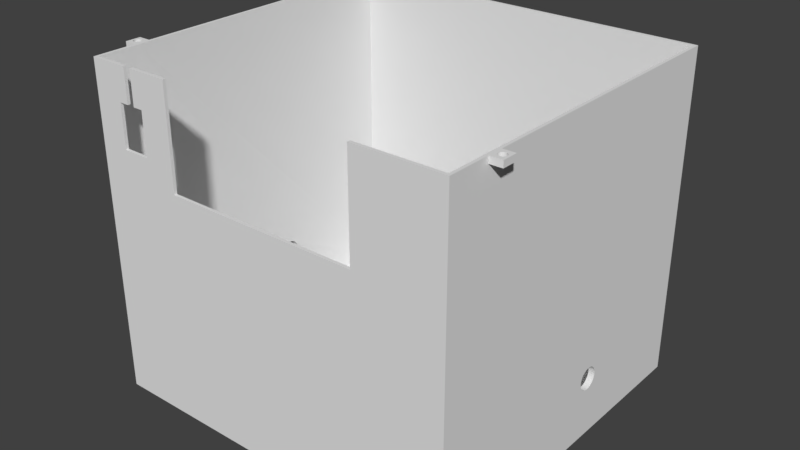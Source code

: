 # Source: MainBox.blend  (saved by Blender 2.79.0; exported with 4.5.12 LTS)
import bpy
from mathutils import Matrix  # noqa: F401  (used for matrix-valued properties, if any)

bpy.ops.wm.read_factory_settings(use_empty=True)
scene = bpy.context.scene
scene.name = 'Scene'

# ---- collections
col_collection_1 = bpy.data.collections.new('Collection 1'); scene.collection.children.link(col_collection_1)

# ---- materials (node trees are filled in below, after node groups)
mat_material = bpy.data.materials.new('Material')
mat_material.alpha_threshold = 0.0
mat_material.use_transparent_shadow = False
mat_material.roughness = 0.5
mat_material.line_color = (0.0, 0.0, 0.0, 1.0)

# ---- material node trees

# ---- world
world_world = bpy.data.worlds.new('World'); scene.world = world_world
world_world.color = (0.05088, 0.05088, 0.05088)
world_world.use_sun_shadow = False
world_world.sun_shadow_jitter_overblur = 0.0
world_world.cycles.sampling_method = 'MANUAL'

# ---- meshes
me_cube = bpy.data.meshes.new('Cube')
me_cube.from_pydata([(-21.0, -15.0, 84.0), (-21.0, -3.0, 84.0), (-19.0, -15.0, 84.0), (-19.0, -3.0, 84.0), (49.55, -15.0, 84.0), (49.55, -3.0, 84.0), (51.55, -15.0, 84.0), (51.55, -3.0, 84.0), (12.0, -31.0, 87.0), (12.0, -26.0, 87.0), (14.0, -31.0, 87.0), (14.0, -26.0, 87.0), (12.0, -3.0, 87.0), (12.0, 2.0, 87.0), (14.0, -3.0, 87.0), (14.0, 2.0, 87.0), (32.0, 58.0, 2.0), (60.0, -54.0, 2.0), (-60.0, -54.0, 2.0), (-32.0, 58.0, 2.0), (32.0, 59.0, 35.0), (61.0, -55.0, 110.0), (-61.0, -55.0, 110.0), (-32.0, 59.0, 35.0), (32.0, 59.0, 2.0), (61.0, -55.0, 2.0), (-32.0, 59.0, 2.0), (-61.0, -55.0, 2.0), (32.0, 58.0, 35.0), (60.0, -54.0, 109.0), (-32.0, 58.0, 35.0), (-60.0, -54.0, 109.0), (61.0, 59.0, 2.0), (-61.0, 59.0, 2.0), (61.0, 59.0, 110.0), (-61.0, 59.0, 110.0), (60.0, 58.0, 2.0), (-60.0, 58.0, 2.0), (60.0, 58.0, 109.0), (-60.0, 58.0, 109.0), (10.0, -21.0, 109.0), (10.0, -36.0, 109.0), (16.0, -36.0, 109.0), (16.0, 7.0, 109.0), (16.0, -8.0, 109.0), (10.0, -8.0, 109.0), (16.0, -21.0, 109.0), (10.0, 7.0, 109.0), (14.0, -29.04, 90.69), (12.0, -29.04, 90.69), (14.0, -29.15, 89.52), (12.0, -29.15, 89.52), (14.0, -29.23, 89.76), (12.0, -29.23, 89.76), (14.0, -29.25, 90.0), (12.0, -29.25, 90.0), (14.0, -28.24, 91.23), (12.0, -28.24, 91.23), (14.0, -27.76, 91.23), (12.0, -27.76, 91.23), (14.0, -28.48, 91.15), (12.0, -28.48, 91.15), (14.0, -28.88, 90.88), (12.0, -28.88, 90.88), (14.0, -27.52, 91.15), (12.0, -27.52, 91.15), (14.0, -27.31, 91.04), (12.0, -27.31, 91.04), (14.0, -28.69, 91.04), (12.0, -28.69, 91.04), (14.0, -28.0, 91.25), (12.0, -28.0, 91.25), (14.0, -27.12, 90.88), (12.0, -27.12, 90.88), (14.0, -28.48, 88.85), (12.0, -28.48, 88.85), (14.0, -28.69, 88.96), (12.0, -28.69, 88.96), (14.0, -28.88, 89.12), (12.0, -28.88, 89.12), (14.0, -28.24, 88.77), (12.0, -28.24, 88.77), (14.0, -29.04, 89.31), (12.0, -29.04, 89.31), (14.0, -26.75, 90.0), (12.0, -26.75, 90.0), (14.0, -26.77, 90.24), (12.0, -26.77, 90.24), (14.0, -26.77, 89.76), (12.0, -26.77, 89.76), (14.0, -27.12, 89.12), (12.0, -27.12, 89.12), (14.0, -26.96, 89.31), (12.0, -26.96, 89.31), (14.0, -27.31, 88.96), (12.0, -27.31, 88.96), (14.0, -26.85, 90.48), (12.0, -26.85, 90.48), (14.0, -29.23, 90.24), (12.0, -29.23, 90.24), (14.0, -29.15, 90.48), (12.0, -29.15, 90.48), (14.0, -26.85, 89.52), (12.0, -26.85, 89.52), (14.0, -28.0, 88.75), (12.0, -28.0, 88.75), (14.0, -27.52, 88.85), (12.0, -27.52, 88.85), (14.0, -26.96, 90.69), (12.0, -26.96, 90.69), (14.0, -27.76, 88.77), (12.0, -27.76, 88.77), (14.0, -2.039, 90.69), (12.0, -2.039, 90.69), (14.0, -2.154, 89.52), (12.0, -2.154, 89.52), (14.0, -2.226, 89.76), (12.0, -2.226, 89.76), (14.0, -2.25, 90.0), (12.0, -2.25, 90.0), (14.0, -1.244, 91.23), (12.0, -1.244, 91.23), (14.0, -0.7562, 91.23), (12.0, -0.7562, 91.23), (14.0, -1.478, 91.15), (12.0, -1.478, 91.15), (14.0, -1.884, 90.88), (12.0, -1.884, 90.88), (14.0, -0.5218, 91.15), (12.0, -0.5218, 91.15), (14.0, -0.3058, 91.04), (12.0, -0.3058, 91.04), (14.0, -1.694, 91.04), (12.0, -1.694, 91.04), (14.0, -1.0, 91.25), (12.0, -1.0, 91.25), (14.0, -0.1164, 90.88), (12.0, -0.1164, 90.88), (14.0, -1.478, 88.85), (12.0, -1.478, 88.85), (14.0, -1.694, 88.96), (12.0, -1.694, 88.96), (14.0, -1.884, 89.12), (12.0, -1.884, 89.12), (14.0, -1.244, 88.77), (12.0, -1.244, 88.77), (14.0, -2.039, 89.31), (12.0, -2.039, 89.31), (14.0, 0.2496, 90.0), (12.0, 0.2496, 90.0), (14.0, 0.2256, 90.24), (12.0, 0.2256, 90.24), (14.0, 0.2256, 89.76), (12.0, 0.2256, 89.76), (14.0, -0.1164, 89.12), (12.0, -0.1164, 89.12), (14.0, 0.03902, 89.31), (12.0, 0.03902, 89.31), (14.0, -0.3058, 88.96), (12.0, -0.3058, 88.96), (14.0, 0.1545, 90.48), (12.0, 0.1545, 90.48), (14.0, -2.226, 90.24), (12.0, -2.226, 90.24), (14.0, -2.154, 90.48), (12.0, -2.154, 90.48), (14.0, 0.1545, 89.52), (12.0, 0.1545, 89.52), (14.0, -1.0, 88.75), (12.0, -1.0, 88.75), (14.0, -0.5218, 88.85), (12.0, -0.5218, 88.85), (14.0, 0.03902, 90.69), (12.0, 0.03902, 90.69), (14.0, -0.7562, 88.77), (12.0, -0.7562, 88.77), (12.0, -31.0, 97.5), (12.0, -3.0, 97.5), (12.0, -26.0, 97.5), (14.0, 2.0, 97.5), (14.0, -26.0, 97.5), (14.0, -3.0, 97.5), (14.0, -31.0, 97.5), (12.0, 2.0, 97.5), (51.55, -15.0, 109.0), (49.55, -15.0, 109.0), (49.55, -3.0, 109.0), (51.55, -3.0, 109.0), (-19.0, -15.0, 109.0), (-21.0, -15.0, 109.0), (-21.0, -3.0, 109.0), (-19.0, -3.0, 109.0), (-61.0, -12.46, 88.56), (-59.0, -12.46, 88.56), (-21.0, -12.46, 88.56), (-19.0, -12.46, 88.56), (-61.0, -12.75, 90.0), (-59.0, -12.75, 90.0), (-21.0, -12.75, 90.0), (-19.0, -12.75, 90.0), (-61.0, -12.68, 89.27), (-59.0, -12.68, 89.27), (-21.0, -12.68, 89.27), (-19.0, -12.68, 89.27), (-61.0, -5.25, 90.0), (-59.0, -5.25, 90.0), (-19.0, -5.25, 90.0), (-21.0, -5.25, 90.0), (-61.0, -5.322, 89.27), (-59.0, -5.322, 89.27), (-19.0, -5.322, 89.27), (-21.0, -5.322, 89.27), (-61.0, -5.322, 90.73), (-59.0, -5.322, 90.73), (-19.0, -5.322, 90.73), (-21.0, -5.322, 90.73), (-61.0, -10.44, 93.46), (-59.0, -10.44, 93.46), (-21.0, -10.44, 93.46), (-19.0, -10.44, 93.46), (-61.0, -9.0, 86.25), (-59.0, -9.0, 86.25), (-21.0, -9.0, 86.25), (-19.0, -9.0, 86.25), (-61.0, -12.12, 92.08), (-59.0, -12.12, 92.08), (-21.0, -12.12, 92.08), (-19.0, -12.12, 92.08), (-61.0, -9.732, 93.68), (-59.0, -9.732, 93.68), (-21.0, -9.732, 93.68), (-19.0, -9.732, 93.68), (-61.0, -12.46, 91.44), (-59.0, -12.46, 91.44), (-21.0, -12.46, 91.44), (-19.0, -12.46, 91.44), (-61.0, -5.882, 87.92), (-59.0, -5.882, 87.92), (-21.0, -5.882, 87.92), (-19.0, -5.882, 87.92), (-61.0, -6.348, 87.35), (-59.0, -6.348, 87.35), (-21.0, -6.348, 87.35), (-19.0, -6.348, 87.35), (-61.0, -9.732, 86.32), (-59.0, -9.732, 86.32), (-21.0, -9.732, 86.32), (-19.0, -9.732, 86.32), (-61.0, -11.65, 87.35), (-59.0, -11.65, 87.35), (-21.0, -11.65, 87.35), (-19.0, -11.65, 87.35), (-61.0, -5.535, 88.56), (-59.0, -5.535, 88.56), (-21.0, -5.535, 88.56), (-19.0, -5.535, 88.56), (-61.0, -6.917, 93.12), (-59.0, -6.917, 93.12), (-19.0, -6.917, 93.12), (-21.0, -6.917, 93.12), (-61.0, -8.268, 93.68), (-59.0, -8.268, 93.68), (-21.0, -8.268, 93.68), (-19.0, -8.268, 93.68), (-61.0, -7.565, 93.46), (-59.0, -7.565, 93.46), (-19.0, -7.565, 93.46), (-21.0, -7.565, 93.46), (-61.0, -9.0, 93.75), (-59.0, -9.0, 93.75), (-21.0, -9.0, 93.75), (-19.0, -9.0, 93.75), (-61.0, -11.08, 86.88), (-59.0, -11.08, 86.88), (-21.0, -11.08, 86.88), (-19.0, -11.08, 86.88), (-61.0, -12.12, 87.92), (-59.0, -12.12, 87.92), (-21.0, -12.12, 87.92), (-19.0, -12.12, 87.92), (-61.0, -10.44, 86.54), (-59.0, -10.44, 86.54), (-21.0, -10.44, 86.54), (-19.0, -10.44, 86.54), (-61.0, -11.65, 92.65), (-59.0, -11.65, 92.65), (-21.0, -11.65, 92.65), (-19.0, -11.65, 92.65), (-61.0, -12.68, 90.73), (-59.0, -12.68, 90.73), (-21.0, -12.68, 90.73), (-19.0, -12.68, 90.73), (-61.0, -11.08, 93.12), (-59.0, -11.08, 93.12), (-21.0, -11.08, 93.12), (-19.0, -11.08, 93.12), (-61.0, -7.565, 86.54), (-59.0, -7.565, 86.54), (-21.0, -7.565, 86.54), (-19.0, -7.565, 86.54), (-61.0, -8.268, 86.32), (-59.0, -8.268, 86.32), (-21.0, -8.268, 86.32), (-19.0, -8.268, 86.32), (-61.0, -6.917, 86.88), (-59.0, -6.917, 86.88), (-21.0, -6.917, 86.88), (-19.0, -6.917, 86.88), (-61.0, -5.535, 91.44), (-59.0, -5.535, 91.44), (-19.0, -5.535, 91.44), (-21.0, -5.535, 91.44), (-61.0, -5.882, 92.08), (-59.0, -5.882, 92.08), (-19.0, -5.882, 92.08), (-21.0, -5.882, 92.08), (-61.0, -6.348, 92.65), (-59.0, -6.348, 92.65), (-19.0, -6.348, 92.65), (-21.0, -6.348, 92.65), (61.0, -11.65, 92.65), (59.0, -11.65, 92.65), (49.55, -11.65, 92.65), (51.55, -11.65, 92.65), (61.0, -10.44, 93.46), (59.0, -10.44, 93.46), (49.55, -10.44, 93.46), (51.55, -10.44, 93.46), (61.0, -12.12, 92.08), (59.0, -12.12, 92.08), (49.55, -12.12, 92.08), (51.55, -12.12, 92.08), (61.0, -12.68, 90.73), (59.0, -12.68, 90.73), (49.55, -12.68, 90.73), (51.55, -12.68, 90.73), (61.0, -9.732, 93.68), (59.0, -9.732, 93.68), (49.55, -9.732, 93.68), (51.55, -9.732, 93.68), (61.0, -12.75, 90.0), (59.0, -12.75, 90.0), (49.55, -12.75, 90.0), (51.55, -12.75, 90.0), (61.0, -12.46, 91.44), (59.0, -12.46, 91.44), (49.55, -12.46, 91.44), (51.55, -12.46, 91.44), (61.0, -11.08, 93.12), (59.0, -11.08, 93.12), (49.55, -11.08, 93.12), (51.55, -11.08, 93.12), (61.0, -9.0, 93.75), (59.0, -9.0, 93.75), (49.55, -9.0, 93.75), (51.55, -9.0, 93.75), (61.0, -6.917, 93.12), (59.0, -6.917, 93.12), (51.55, -6.917, 93.12), (49.55, -6.917, 93.12), (61.0, -6.348, 92.65), (59.0, -6.348, 92.65), (51.55, -6.348, 92.65), (49.55, -6.348, 92.65), (61.0, -5.322, 90.73), (59.0, -5.322, 90.73), (51.55, -5.322, 90.73), (49.55, -5.322, 90.73), (61.0, -5.535, 88.56), (59.0, -5.535, 88.56), (49.55, -5.535, 88.56), (51.55, -5.535, 88.56), (61.0, -5.322, 89.27), (59.0, -5.322, 89.27), (51.55, -5.322, 89.27), (49.55, -5.322, 89.27), (61.0, -6.917, 86.88), (59.0, -6.917, 86.88), (49.55, -6.917, 86.88), (51.55, -6.917, 86.88), (61.0, -5.882, 87.92), (59.0, -5.882, 87.92), (49.55, -5.882, 87.92), (51.55, -5.882, 87.92), (61.0, -7.565, 86.54), (59.0, -7.565, 86.54), (49.55, -7.565, 86.54), (51.55, -7.565, 86.54), (61.0, -6.348, 87.35), (59.0, -6.348, 87.35), (49.55, -6.348, 87.35), (51.55, -6.348, 87.35), (61.0, -8.268, 93.68), (59.0, -8.268, 93.68), (49.55, -8.268, 93.68), (51.55, -8.268, 93.68), (61.0, -5.535, 91.44), (59.0, -5.535, 91.44), (51.55, -5.535, 91.44), (49.55, -5.535, 91.44), (61.0, -5.25, 90.0), (59.0, -5.25, 90.0), (51.55, -5.25, 90.0), (49.55, -5.25, 90.0), (61.0, -7.565, 93.46), (59.0, -7.565, 93.46), (51.55, -7.565, 93.46), (49.55, -7.565, 93.46), (61.0, -12.46, 88.56), (59.0, -12.46, 88.56), (49.55, -12.46, 88.56), (51.55, -12.46, 88.56), (61.0, -12.12, 87.92), (59.0, -12.12, 87.92), (49.55, -12.12, 87.92), (51.55, -12.12, 87.92), (61.0, -12.68, 89.27), (59.0, -12.68, 89.27), (49.55, -12.68, 89.27), (51.55, -12.68, 89.27), (61.0, -9.732, 86.32), (59.0, -9.732, 86.32), (49.55, -9.732, 86.32), (51.55, -9.732, 86.32), (61.0, -5.882, 92.08), (59.0, -5.882, 92.08), (51.55, -5.882, 92.08), (49.55, -5.882, 92.08), (61.0, -10.44, 86.54), (59.0, -10.44, 86.54), (49.55, -10.44, 86.54), (51.55, -10.44, 86.54), (61.0, -9.0, 86.25), (59.0, -9.0, 86.25), (49.55, -9.0, 86.25), (51.55, -9.0, 86.25), (61.0, -11.65, 87.35), (59.0, -11.65, 87.35), (49.55, -11.65, 87.35), (51.55, -11.65, 87.35), (61.0, -8.268, 86.32), (59.0, -8.268, 86.32), (49.55, -8.268, 86.32), (51.55, -8.268, 86.32), (61.0, -11.08, 86.88), (59.0, -11.08, 86.88), (49.55, -11.08, 86.88), (51.55, -11.08, 86.88), (22.92, 2.686, 110.0), (22.92, 2.686, 109.0), (23.29, 1.797, 110.0), (23.29, 1.797, 109.0), (22.73, 0.7527, 110.0), (22.73, 0.7527, 109.0), (22.92, 0.909, 110.0), (22.92, 0.909, 109.0), (22.73, 2.842, 110.0), (22.73, 2.842, 109.0), (22.51, 2.958, 110.0), (22.51, 2.958, 109.0), (23.19, 1.317, 110.0), (23.19, 1.317, 109.0), (23.26, 2.042, 110.0), (23.26, 2.042, 109.0), (23.08, 1.099, 110.0), (23.08, 1.099, 109.0), (23.26, 1.552, 110.0), (23.26, 1.552, 109.0), (23.19, 2.278, 110.0), (23.19, 2.278, 109.0), (23.08, 2.495, 110.0), (23.08, 2.495, 109.0), (22.51, 0.6366, 110.0), (22.51, 0.6366, 109.0), (22.28, 3.029, 110.0), (22.28, 3.029, 109.0), (22.28, 0.5652, 110.0), (22.28, 0.5652, 109.0), (22.03, 0.541, 110.0), (22.03, 0.541, 109.0), (22.03, 3.053, 110.0), (22.03, 3.053, 109.0), (21.79, 0.5652, 110.0), (21.79, 0.5652, 109.0), (21.55, 0.6366, 110.0), (21.55, 0.6366, 109.0), (21.79, 3.029, 110.0), (21.79, 3.029, 109.0), (21.55, 2.958, 110.0), (21.55, 2.958, 109.0), (21.33, 0.7527, 110.0), (21.33, 0.7527, 109.0), (21.33, 2.842, 110.0), (21.33, 2.842, 109.0), (21.14, 2.686, 110.0), (21.14, 2.686, 109.0), (21.14, 0.909, 110.0), (21.14, 0.909, 109.0), (20.99, 1.099, 110.0), (20.99, 1.099, 109.0), (20.99, 2.495, 110.0), (20.99, 2.495, 109.0), (20.87, 1.317, 110.0), (20.87, 1.317, 109.0), (20.87, 2.278, 110.0), (20.87, 2.278, 109.0), (20.8, 2.042, 110.0), (20.8, 2.042, 109.0), (20.8, 1.552, 110.0), (20.8, 1.552, 109.0), (20.78, 1.797, 110.0), (20.78, 1.797, 109.0), (-21.97, 3.053, 110.0), (-21.97, 3.053, 109.0), (-23.13, 1.316, 110.0), (-23.13, 1.316, 109.0), (-23.2, 1.552, 110.0), (-23.2, 1.552, 109.0), (-21.49, 2.958, 110.0), (-21.49, 2.958, 109.0), (-23.22, 1.797, 110.0), (-23.22, 1.797, 109.0), (-21.72, 0.5651, 110.0), (-21.72, 0.5651, 109.0), (-21.97, 0.541, 110.0), (-21.97, 0.541, 109.0), (-21.72, 3.029, 110.0), (-21.72, 3.029, 109.0), (-20.74, 2.042, 110.0), (-20.74, 2.042, 109.0), (-21.27, 2.842, 110.0), (-21.27, 2.842, 109.0), (-23.2, 2.042, 110.0), (-23.2, 2.042, 109.0), (-22.21, 3.029, 110.0), (-22.21, 3.029, 109.0), (-22.67, 0.7527, 110.0), (-22.67, 0.7527, 109.0), (-23.01, 1.099, 110.0), (-23.01, 1.099, 109.0), (-22.45, 2.958, 110.0), (-22.45, 2.958, 109.0), (-22.86, 0.9089, 110.0), (-22.86, 0.9089, 109.0), (-21.08, 2.686, 110.0), (-21.08, 2.686, 109.0), (-20.71, 1.797, 110.0), (-20.71, 1.797, 109.0), (-21.27, 0.7527, 110.0), (-21.27, 0.7527, 109.0), (-21.49, 0.6366, 110.0), (-21.49, 0.6366, 109.0), (-20.74, 1.552, 110.0), (-20.74, 1.552, 109.0), (-21.08, 0.909, 110.0), (-21.08, 0.909, 109.0), (-20.81, 2.278, 110.0), (-20.81, 2.278, 109.0), (-20.92, 1.099, 110.0), (-20.92, 1.099, 109.0), (-22.86, 2.686, 110.0), (-22.86, 2.686, 109.0), (-20.92, 2.495, 110.0), (-20.92, 2.495, 109.0), (-22.67, 2.842, 110.0), (-22.67, 2.842, 109.0), (-23.01, 2.495, 110.0), (-23.01, 2.495, 109.0), (-20.81, 1.316, 110.0), (-20.81, 1.316, 109.0), (-22.45, 0.6366, 110.0), (-22.45, 0.6366, 109.0), (-23.13, 2.278, 110.0), (-23.13, 2.278, 109.0), (-22.21, 0.5651, 110.0), (-22.21, 0.5651, 109.0), (61.0, 45.0, 2.0), (61.0, 40.0, 2.0), (60.0, 45.0, 2.0), (60.0, 40.0, 2.0), (-61.0, 40.0, 2.0), (-60.0, 40.0, 2.0), (-61.0, 45.0, 2.0), (-60.0, 45.0, 2.0), (-65.0, 45.0, 2.0), (-61.0, 45.0, 4.0), (-61.0, 40.0, 4.0), (-65.0, 40.0, 2.0), (61.0, 45.0, 4.0), (61.0, 40.0, 4.0), (65.0, 40.0, 2.0), (65.0, 45.0, 2.0), (-65.0, 40.0, 4.0), (-65.0, 45.0, 4.0), (65.0, 45.0, 4.0), (65.0, 40.0, 4.0), (64.04, 41.81, 2.0), (64.04, 41.81, 4.0), (63.0, 43.75, 2.0), (63.0, 43.75, 4.0), (62.76, 43.73, 2.0), (62.76, 43.73, 4.0), (62.52, 43.65, 2.0), (62.52, 43.65, 4.0), (61.85, 42.02, 2.0), (61.85, 42.02, 4.0), (61.96, 41.81, 2.0), (61.96, 41.81, 4.0), (61.77, 42.26, 2.0), (61.77, 42.26, 4.0), (62.12, 41.62, 2.0), (62.12, 41.62, 4.0), (62.76, 41.27, 2.0), (62.76, 41.27, 4.0), (63.0, 41.25, 2.0), (63.0, 41.25, 4.0), (62.52, 41.35, 2.0), (62.52, 41.35, 4.0), (64.23, 42.74, 2.0), (64.23, 42.74, 4.0), (63.69, 43.54, 2.0), (63.69, 43.54, 4.0), (64.25, 42.5, 2.0), (64.25, 42.5, 4.0), (64.15, 42.98, 2.0), (64.15, 42.98, 4.0), (63.24, 41.27, 2.0), (63.24, 41.27, 4.0), (62.12, 43.38, 2.0), (62.12, 43.38, 4.0), (62.31, 43.54, 2.0), (62.31, 43.54, 4.0), (61.96, 43.19, 2.0), (61.96, 43.19, 4.0), (64.23, 42.26, 2.0), (64.23, 42.26, 4.0), (63.69, 41.46, 2.0), (63.69, 41.46, 4.0), (63.88, 41.62, 2.0), (63.88, 41.62, 4.0), (64.15, 42.02, 2.0), (64.15, 42.02, 4.0), (61.75, 42.5, 2.0), (61.75, 42.5, 4.0), (62.31, 41.46, 2.0), (62.31, 41.46, 4.0), (61.77, 42.74, 2.0), (61.77, 42.74, 4.0), (63.88, 43.38, 2.0), (63.88, 43.38, 4.0), (63.48, 41.35, 2.0), (63.48, 41.35, 4.0), (64.04, 43.19, 2.0), (64.04, 43.19, 4.0), (61.85, 42.98, 2.0), (61.85, 42.98, 4.0), (63.48, 43.65, 2.0), (63.48, 43.65, 4.0), (63.24, 43.73, 2.0), (63.24, 43.73, 4.0), (-61.96, 41.81, 4.0), (-61.96, 41.81, 2.0), (-63.0, 43.75, 4.0), (-63.0, 43.75, 2.0), (-63.24, 43.73, 4.0), (-63.24, 43.73, 2.0), (-63.48, 43.65, 4.0), (-63.48, 43.65, 2.0), (-64.15, 42.02, 4.0), (-64.15, 42.02, 2.0), (-64.04, 41.81, 4.0), (-64.04, 41.81, 2.0), (-64.23, 42.26, 4.0), (-64.23, 42.26, 2.0), (-63.88, 41.62, 4.0), (-63.88, 41.62, 2.0), (-63.24, 41.27, 4.0), (-63.24, 41.27, 2.0), (-63.0, 41.25, 4.0), (-63.0, 41.25, 2.0), (-63.48, 41.35, 4.0), (-63.48, 41.35, 2.0), (-61.77, 42.74, 4.0), (-61.77, 42.74, 2.0), (-62.31, 43.54, 4.0), (-62.31, 43.54, 2.0), (-61.75, 42.5, 4.0), (-61.75, 42.5, 2.0), (-61.85, 42.98, 4.0), (-61.85, 42.98, 2.0), (-62.76, 41.27, 4.0), (-62.76, 41.27, 2.0), (-63.88, 43.38, 4.0), (-63.88, 43.38, 2.0), (-63.69, 43.54, 4.0), (-63.69, 43.54, 2.0), (-64.04, 43.19, 4.0), (-64.04, 43.19, 2.0), (-61.77, 42.26, 4.0), (-61.77, 42.26, 2.0), (-62.31, 41.46, 4.0), (-62.31, 41.46, 2.0), (-62.12, 41.62, 4.0), (-62.12, 41.62, 2.0), (-61.85, 42.02, 4.0), (-61.85, 42.02, 2.0), (-64.25, 42.5, 4.0), (-64.25, 42.5, 2.0), (-63.69, 41.46, 4.0), (-63.69, 41.46, 2.0), (-64.23, 42.74, 4.0), (-64.23, 42.74, 2.0), (-62.12, 43.38, 4.0), (-62.12, 43.38, 2.0), (-62.52, 41.35, 4.0), (-62.52, 41.35, 2.0), (-61.96, 43.19, 4.0), (-61.96, 43.19, 2.0), (-64.15, 42.98, 4.0), (-64.15, 42.98, 2.0), (-62.52, 43.65, 4.0), (-62.52, 43.65, 2.0), (-62.76, 43.73, 4.0), (-62.76, 43.73, 2.0), (-51.37, 59.0, 13.0), (-51.37, 58.0, 13.0), (-48.15, 59.0, 13.0), (-48.15, 58.0, 13.0), (-48.15, 59.0, 2.0), (-48.15, 58.0, 2.0), (-45.59, 59.0, 13.0), (-45.59, 59.0, 2.0), (-45.59, 58.0, 2.0), (-45.59, 58.0, 13.0), (-42.37, 59.0, 13.0), (-42.37, 58.0, 13.0), (-42.37, 59.0, 27.0), (-42.37, 58.0, 27.0), (-45.59, 59.0, 27.0), (-45.59, 58.0, 27.0), (-48.15, 59.0, 27.0), (-48.15, 58.0, 27.0), (-51.37, 59.0, 27.0), (-51.37, 58.0, 27.0)], [], [(0, 189, 190, 1, 207, 215, 311, 315, 319, 259, 267, 262, 270, 230, 218, 294, 286, 226, 234, 290, 198), (1, 190, 191, 3), (3, 206, 210, 255, 239, 243, 307, 299, 303, 223, 247, 283, 275, 251, 279, 195, 203, 199, 2), (2, 188, 189, 0), (1, 3, 2, 0), (4, 185, 186, 5, 403, 367, 399, 427, 363, 359, 407, 394, 354, 338, 326, 350, 322, 330, 346, 334, 342), (5, 186, 187, 7), (7, 402, 374, 371, 383, 391, 379, 387, 443, 435, 423, 431, 447, 439, 415, 411, 419, 343, 6), (6, 184, 185, 4), (5, 7, 6, 4), (11, 10, 8, 9), (15, 14, 12, 13), (24, 16, 28, 20), (34, 35, 22, 520, 532, 572, 566, 560, 564, 540, 534, 512, 526, 518, 530, 544, 562, 556, 528, 546, 510, 506, 504, 500, 494, 492, 488, 486, 480, 474, 458, 456, 448, 470, 468, 462, 450, 21), (577, 589, 588, 576, 32, 34, 400, 372, 368, 380, 388, 376, 384, 440, 432, 420, 428, 444, 436, 412, 408, 416, 340, 21, 25), (25, 21, 22, 27), (33, 582, 585, 586, 580, 27, 22, 196, 200, 192, 276, 248, 272, 280, 244, 220, 300, 296, 304, 240, 236, 252, 208, 204, 35), (20, 28, 30, 23), (578, 36, 32, 576), (18, 17, 25, 27), (581, 18, 27, 580), (38, 29, 184, 187, 186, 451, 463, 469, 471, 449, 457, 459, 475, 481, 487, 489, 493, 495, 501, 505, 507, 511, 43, 47, 39), (17, 18, 31, 29), (36, 578, 579, 17, 29, 341, 417, 409, 413, 437, 445, 429, 421, 433, 441, 385, 377, 389, 381, 369, 373, 401, 38), (18, 581, 583, 37, 39, 205, 209, 253, 237, 241, 305, 297, 301, 221, 245, 281, 273, 249, 277, 193, 201, 197, 31), (24, 20, 34, 32), (23, 26, 731, 730, 734, 736, 738, 740, 742, 724, 726, 728, 33, 35), (20, 23, 35, 34), (30, 28, 38, 39), (28, 16, 36, 38), (19, 30, 39, 37, 729, 727, 725, 743, 741, 739, 737, 735, 733, 732), (23, 30, 19, 26), (33, 728, 729, 37), (36, 16, 24, 32), (179, 15, 13, 183), (180, 11, 9, 178), (177, 12, 14, 181), (183, 13, 149, 151, 161, 173, 137, 131, 129, 123, 135, 121, 125, 133, 127, 113, 165, 163, 119, 12, 177), (182, 10, 54, 98, 100, 48, 62, 68, 60, 56, 70, 58, 64, 66, 72, 108, 96, 86, 84, 11, 180), (39, 47, 547, 529, 557, 563, 545, 531, 519, 527, 513, 535, 541, 565, 561, 567, 573, 533, 521, 31), (31, 40, 41, 42, 29), (176, 8, 10, 182), (181, 14, 118, 162, 164, 112, 126, 132, 124, 120, 134, 122, 128, 130, 136, 172, 160, 150, 148, 15, 179), (178, 9, 85, 87, 97, 109, 73, 67, 65, 59, 71, 57, 61, 69, 63, 49, 101, 99, 55, 8, 176), (70, 71, 59, 58), (66, 67, 73, 72), (64, 65, 67, 66), (104, 105, 81, 80), (60, 61, 57, 56), (56, 57, 71, 70), (62, 63, 69, 68), (52, 53, 55, 54), (84, 85, 89, 88), (74, 75, 77, 76), (86, 87, 85, 84), (50, 51, 53, 52), (48, 49, 63, 62), (102, 103, 93, 92), (11, 84, 88, 102, 92, 90, 94, 106, 110, 104, 80, 74, 76, 78, 82, 50, 52, 54, 10), (100, 101, 49, 48), (72, 73, 109, 108), (78, 79, 83, 82), (80, 81, 75, 74), (108, 109, 97, 96), (92, 93, 91, 90), (94, 95, 107, 106), (54, 55, 99, 98), (68, 69, 61, 60), (110, 111, 105, 104), (58, 59, 65, 64), (88, 89, 103, 102), (82, 83, 51, 50), (106, 107, 111, 110), (98, 99, 101, 100), (96, 97, 87, 86), (76, 77, 79, 78), (8, 55, 53, 51, 83, 79, 77, 75, 81, 105, 111, 107, 95, 91, 93, 103, 89, 85, 9), (90, 91, 95, 94), (134, 135, 123, 122), (130, 131, 137, 136), (128, 129, 131, 130), (168, 169, 145, 144), (124, 125, 121, 120), (120, 121, 135, 134), (126, 127, 133, 132), (116, 117, 119, 118), (148, 149, 153, 152), (138, 139, 141, 140), (150, 151, 149, 148), (114, 115, 117, 116), (112, 113, 127, 126), (166, 167, 157, 156), (12, 119, 117, 115, 147, 143, 141, 139, 145, 169, 175, 171, 159, 155, 157, 167, 153, 149, 13), (164, 165, 113, 112), (136, 137, 173, 172), (142, 143, 147, 146), (144, 145, 139, 138), (172, 173, 161, 160), (156, 157, 155, 154), (158, 159, 171, 170), (118, 119, 163, 162), (132, 133, 125, 124), (174, 175, 169, 168), (122, 123, 129, 128), (152, 153, 167, 166), (146, 147, 115, 114), (170, 171, 175, 174), (162, 163, 165, 164), (160, 161, 151, 150), (15, 148, 152, 166, 156, 154, 158, 170, 174, 168, 144, 138, 140, 142, 146, 114, 116, 118, 14), (140, 141, 143, 142), (154, 155, 159, 158), (40, 178, 176, 41), (44, 181, 179, 43), (41, 176, 182, 42), (42, 182, 180, 46), (47, 183, 177, 45), (45, 177, 181, 44), (46, 180, 178, 40), (43, 179, 183, 47), (44, 186, 185, 184, 29), (31, 190, 189, 188, 44, 29, 42, 46, 40), (320, 321, 349, 348), (323, 322, 350, 351), (31, 197, 289, 233, 225, 285, 293, 217, 229, 269, 261, 265, 257, 317, 313, 309, 213, 205, 39), (332, 333, 345, 344), (335, 334, 346, 347), (295, 294, 218, 219), (293, 292, 216, 217), (203, 202, 198, 199), (201, 200, 196, 197), (251, 250, 278, 279), (249, 248, 276, 277), (310, 311, 215, 214), (309, 308, 212, 213), (231, 230, 270, 271), (229, 228, 268, 269), (275, 274, 250, 251), (273, 272, 248, 249), (21, 340, 332, 344, 328, 320, 348, 324, 336, 352, 392, 404, 356, 360, 424, 396, 364, 400, 34), (404, 405, 357, 356), (406, 407, 359, 358), (299, 298, 302, 303), (297, 296, 300, 301), (227, 226, 286, 287), (225, 224, 284, 285), (440, 441, 433, 432), (443, 442, 434, 435), (279, 278, 194, 195), (277, 276, 192, 193), (263, 262, 267, 266), (261, 260, 264, 265), (6, 343, 335, 347, 331, 323, 351, 327, 339, 355, 395, 406, 358, 362, 426, 398, 366, 402, 7, 187, 184), (199, 198, 290, 291), (197, 196, 288, 289), (210, 211, 254, 255), (209, 208, 252, 253), (206, 207, 211, 210), (205, 204, 208, 209), (214, 215, 207, 206), (213, 212, 204, 205), (360, 361, 425, 424), (362, 363, 427, 426), (400, 401, 373, 372), (402, 403, 375, 374), (392, 393, 405, 404), (395, 394, 407, 406), (376, 377, 385, 384), (379, 378, 386, 387), (243, 242, 306, 307), (241, 240, 304, 305), (444, 445, 437, 436), (447, 446, 438, 439), (2, 199, 291, 235, 227, 287, 295, 219, 231, 271, 263, 266, 258, 318, 314, 310, 214, 206, 3, 191, 188), (38, 401, 365, 397, 425, 361, 357, 405, 393, 353, 337, 325, 349, 321, 329, 345, 333, 341, 29), (348, 349, 325, 324), (351, 350, 326, 327), (424, 425, 397, 396), (426, 427, 399, 398), (239, 238, 242, 243), (237, 236, 240, 241), (380, 381, 389, 388), (383, 382, 390, 391), (416, 417, 341, 340), (419, 418, 342, 343), (336, 337, 353, 352), (339, 338, 354, 355), (412, 413, 409, 408), (415, 414, 410, 411), (318, 319, 315, 314), (317, 316, 312, 313), (368, 369, 381, 380), (371, 370, 382, 383), (340, 341, 333, 332), (343, 342, 334, 335), (247, 246, 282, 283), (245, 244, 280, 281), (291, 290, 234, 235), (289, 288, 232, 233), (352, 353, 393, 392), (355, 354, 394, 395), (198, 202, 194, 278, 250, 274, 282, 246, 222, 302, 298, 306, 242, 238, 254, 211, 207, 1, 0), (384, 385, 441, 440), (387, 386, 442, 443), (342, 418, 410, 414, 438, 446, 430, 422, 434, 442, 386, 378, 390, 382, 370, 375, 403, 5, 4), (307, 306, 298, 299), (305, 304, 296, 297), (219, 218, 230, 231), (217, 216, 228, 229), (287, 286, 294, 295), (285, 284, 292, 293), (266, 267, 259, 258), (265, 264, 256, 257), (258, 259, 319, 318), (257, 256, 316, 317), (432, 433, 421, 420), (435, 434, 422, 423), (372, 373, 369, 368), (374, 375, 370, 371), (223, 222, 246, 247), (221, 220, 244, 245), (420, 421, 429, 428), (423, 422, 430, 431), (314, 315, 311, 310), (313, 312, 308, 309), (271, 270, 262, 263), (269, 268, 260, 261), (283, 282, 274, 275), (281, 280, 272, 273), (408, 409, 417, 416), (411, 410, 418, 419), (396, 397, 365, 364), (398, 399, 367, 366), (195, 194, 202, 203), (193, 192, 200, 201), (235, 234, 226, 227), (233, 232, 224, 225), (344, 345, 329, 328), (347, 346, 330, 331), (255, 254, 238, 239), (253, 252, 236, 237), (428, 429, 445, 444), (431, 430, 446, 447), (328, 329, 321, 320), (331, 330, 322, 323), (436, 437, 413, 412), (439, 438, 414, 415), (303, 302, 222, 223), (301, 300, 220, 221), (324, 325, 337, 336), (327, 326, 338, 339), (356, 357, 361, 360), (358, 359, 363, 362), (364, 365, 401, 400), (366, 367, 403, 402), (388, 389, 377, 376), (391, 390, 378, 379), (35, 204, 212, 308, 312, 316, 256, 264, 260, 268, 228, 216, 292, 284, 224, 232, 288, 196, 22), (490, 491, 497, 496), (43, 511, 509, 503, 499, 497, 491, 485, 483, 479, 477, 473, 453, 455, 465, 461, 467, 451, 186, 44), (532, 533, 573, 572), (514, 515, 517, 516), (518, 519, 531, 530), (450, 451, 467, 466), (31, 521, 517, 515, 539, 543, 537, 571, 575, 525, 523, 551, 549, 555, 559, 569, 553, 547, 47, 45, 44, 188, 191, 190), (512, 513, 527, 526), (536, 537, 543, 542), (516, 517, 521, 520), (570, 571, 537, 536), (520, 521, 533, 532), (526, 527, 519, 518), (574, 575, 571, 570), (502, 503, 509, 508), (572, 573, 567, 566), (548, 549, 551, 550), (534, 535, 513, 512), (456, 457, 449, 448), (448, 449, 471, 470), (462, 463, 451, 450), (466, 467, 461, 460), (472, 473, 477, 476), (538, 539, 515, 514), (550, 551, 523, 522), (452, 453, 473, 472), (474, 475, 459, 458), (562, 563, 557, 556), (504, 505, 501, 500), (464, 465, 455, 454), (460, 461, 465, 464), (458, 459, 457, 456), (500, 501, 495, 494), (552, 553, 569, 568), (558, 559, 555, 554), (508, 509, 511, 510), (522, 523, 525, 524), (568, 569, 559, 558), (530, 531, 545, 544), (494, 495, 493, 492), (476, 477, 479, 478), (554, 555, 549, 548), (498, 499, 503, 502), (564, 565, 541, 540), (454, 455, 453, 452), (480, 481, 475, 474), (21, 450, 466, 460, 464, 454, 452, 472, 476, 478, 482, 484, 490, 496, 498, 502, 508, 510, 546, 552, 568, 558, 554, 548, 550, 522, 524, 574, 570, 536, 542, 538, 514, 516, 520, 22), (478, 479, 483, 482), (488, 489, 487, 486), (470, 471, 469, 468), (496, 497, 499, 498), (544, 545, 563, 562), (484, 485, 491, 490), (510, 511, 507, 506), (524, 525, 575, 574), (546, 547, 553, 552), (528, 529, 547, 546), (540, 541, 535, 534), (482, 483, 485, 484), (468, 469, 463, 462), (506, 507, 505, 504), (492, 493, 489, 488), (556, 557, 529, 528), (542, 543, 539, 538), (566, 567, 561, 560), (486, 487, 481, 480), (560, 561, 565, 564), (17, 579, 577, 25), (586, 592, 587, 580), (37, 583, 582, 33), (585, 593, 592, 706, 710, 718, 696, 692, 694, 666, 664, 662, 722, 720, 684, 712, 716, 688, 682, 686, 586), (589, 577, 590, 595), (580, 587, 707, 673, 669, 671, 675, 709, 681, 677, 679, 691, 715, 701, 703, 661, 705, 699, 687), (582, 584, 593, 585), (587, 592, 593, 584), (588, 643, 647, 655, 633, 629, 631, 603, 601, 599, 659, 657, 621, 649, 653, 625, 619, 623, 594), (576, 588, 594, 591), (577, 576, 642, 608, 604, 606, 610, 644, 616, 612, 614, 626, 650, 636, 638, 596, 640, 634, 622, 591, 590), (591, 594, 595, 590), (576, 577, 579, 578), (581, 580, 582, 583), (634, 635, 623, 622), (638, 639, 597, 596), (596, 597, 641, 640), (646, 647, 643, 642), (618, 619, 625, 624), (622, 623, 619, 618), (652, 653, 649, 648), (598, 599, 601, 600), (612, 613, 615, 614), (632, 633, 655, 654), (614, 615, 627, 626), (600, 601, 603, 602), (648, 649, 621, 620), (644, 645, 617, 616), (620, 621, 657, 656), (636, 637, 639, 638), (630, 631, 629, 628), (654, 655, 647, 646), (591, 622, 618, 624, 652, 648, 620, 656, 658, 598, 600, 602, 630, 628, 632, 654, 646, 642, 576), (650, 651, 637, 636), (610, 611, 645, 644), (604, 605, 607, 606), (658, 659, 599, 598), (624, 625, 653, 652), (642, 643, 609, 608), (640, 641, 635, 634), (594, 623, 635, 641, 597, 639, 637, 651, 627, 615, 613, 617, 645, 611, 607, 605, 609, 643, 588, 589, 595), (616, 617, 613, 612), (602, 603, 631, 630), (656, 657, 659, 658), (626, 627, 651, 650), (608, 609, 605, 604), (628, 629, 633, 632), (606, 607, 611, 610), (683, 689, 717, 713, 685, 721, 723, 663, 665, 667, 695, 693, 697, 719, 711, 707, 587, 584, 582, 580, 687), (699, 698, 686, 687), (586, 686, 698, 704, 660, 702, 700, 714, 690, 678, 676, 680, 708, 674, 670, 668, 672, 706, 592), (703, 702, 660, 661), (661, 660, 704, 705), (711, 710, 706, 707), (683, 682, 688, 689), (687, 686, 682, 683), (717, 716, 712, 713), (663, 662, 664, 665), (677, 676, 678, 679), (697, 696, 718, 719), (679, 678, 690, 691), (665, 664, 666, 667), (713, 712, 684, 685), (709, 708, 680, 681), (685, 684, 720, 721), (701, 700, 702, 703), (695, 694, 692, 693), (719, 718, 710, 711), (715, 714, 700, 701), (675, 674, 708, 709), (669, 668, 670, 671), (723, 722, 662, 663), (689, 688, 716, 717), (707, 706, 672, 673), (705, 704, 698, 699), (681, 680, 676, 677), (667, 666, 694, 695), (721, 720, 722, 723), (691, 690, 714, 715), (673, 672, 668, 669), (693, 692, 696, 697), (671, 670, 674, 675), (726, 727, 729, 728), (733, 730, 731, 732), (741, 740, 738, 739), (727, 726, 724, 725), (735, 734, 730, 733), (737, 736, 734, 735), (743, 742, 740, 741), (732, 731, 26, 19), (742, 743, 725, 724), (739, 738, 736, 737)])
me_cube.materials.append(mat_material)
me_cube.use_remesh_preserve_volume = False
me_cube.use_remesh_preserve_attributes = False
me_cube.use_mirror_vertex_groups = False
me_cube.update()

# ---- objects
ob_cube = bpy.data.objects.new('Cube', me_cube)

# ---- transforms, parenting, visibility, modifiers, constraints
ob_cube.location = (0.0, 0.0, 110.0)
ob_cube.rotation_euler = (3.142, -0.0, 0.0)
ob_cube.lock_rotations_4d = False
ob_cube.empty_display_type = 'ARROWS'
ob_cube.lineart.crease_threshold = 0.0

# ---- collection membership
col_collection_1.objects.link(ob_cube)

# ---- scene / render settings (as saved in the file)
scene.frame_start = 1; scene.frame_end = 250; scene.frame_set(1)
scene.render.engine = 'BLENDER_EEVEE_NEXT'
scene.render.resolution_percentage = 50
scene.render.dither_intensity = 0.0
scene.cycles.use_denoising = False
scene.cycles.samples = 128
scene.cycles.sampling_pattern = 'TABULATED_SOBOL'
scene.cycles.use_adaptive_sampling = False
scene.cycles.use_light_tree = False
scene.cycles.blur_glossy = 0.0
scene.cycles.sample_clamp_indirect = 0.0
scene.view_settings.view_transform = 'Standard'
scene.unit_settings.scale_length = 0.001
bpy.context.view_layer.update()

# ---- added for rendering (the .blend has no active camera and no usable light): camera, sun
cam_auto = bpy.data.cameras.new('AutoCamera')
cam_auto.lens = 50.0
cam_auto.sensor_width = 36.0
cam_auto.clip_end = 3310.25
ob_auto_camera = bpy.data.objects.new('AutoCamera', cam_auto)
scene.collection.objects.link(ob_auto_camera)
ob_auto_camera.location = (188.619, -228.343, 204.895)
ob_auto_camera.rotation_euler = (1.09748, -7.21219e-08, 0.694738)
scene.camera = ob_auto_camera
light_auto_sun = bpy.data.lights.new('AutoSun', 'SUN')
light_auto_sun.energy = 3.0
light_auto_sun.angle = 0.0523599
ob_auto_sun = bpy.data.objects.new('AutoSun', light_auto_sun)
scene.collection.objects.link(ob_auto_sun)
ob_auto_sun.rotation_euler = (0.872665, 0.174533, 0.523599)
bpy.context.view_layer.update()

